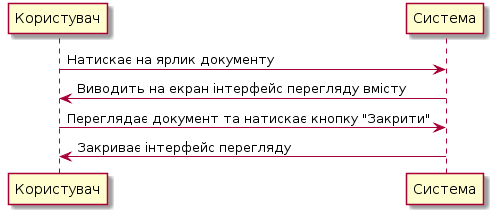

The diagram above was rendered by PlantUML. Its source (embedded in the PNG):
@startuml
Користувач -> Система: Натискає на ярлик документу
Користувач <- Система: Виводить на екран інтерфейс перегляду вмісту
Користувач -> Система: Переглядає документ та натискає кнопку "Закрити"
Користувач <- Система: Закриває інтерфейс перегляду
@enduml